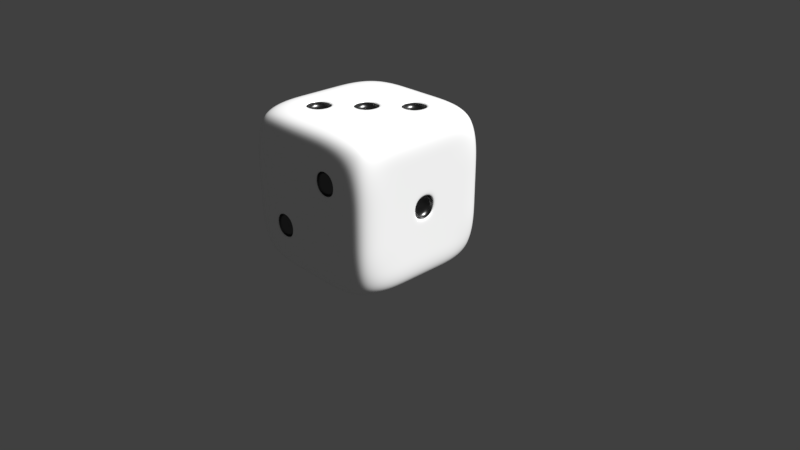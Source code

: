 # Source: de.blend  (saved by Blender 2.78.0; exported with 4.5.12 LTS)
import bpy
from mathutils import Matrix  # noqa: F401  (used for matrix-valued properties, if any)

bpy.ops.wm.read_factory_settings(use_empty=True)
scene = bpy.context.scene
scene.name = 'Scene'

# ---- collections
col_collection_1 = bpy.data.collections.new('Collection 1'); scene.collection.children.link(col_collection_1)

# ---- materials (node trees are filled in below, after node groups)
mat_black = bpy.data.materials.new('Black')
mat_black.alpha_threshold = 0.0
mat_black.roughness = 0.5
mat_white = bpy.data.materials.new('White')
mat_white.alpha_threshold = 0.0
mat_white.roughness = 0.5

# ---- node groups
ng_fresnel = bpy.data.node_groups.new('Fresnel', 'ShaderNodeTree')
_s = ng_fresnel.interface.new_socket(name='Dielectric', in_out='OUTPUT', socket_type='NodeSocketFloat')
_s.subtype = 'FACTOR'
_s.min_value = 0.0
_s.max_value = 1.0
_s = ng_fresnel.interface.new_socket(name='Metal', in_out='OUTPUT', socket_type='NodeSocketFloat')
_s.min_value = 0.0
_s.max_value = 0.0
_s = ng_fresnel.interface.new_socket(name='Rim', in_out='OUTPUT', socket_type='NodeSocketFloat')
_s.min_value = 0.0
_s.max_value = 0.0
_s = ng_fresnel.interface.new_socket(name='Roughness', in_out='INPUT', socket_type='NodeSocketFloat')
_s.subtype = 'FACTOR'
_s.default_value = 0.5
_s.min_value = 0.0
_s.max_value = 1.0
_s = ng_fresnel.interface.new_socket(name='Normal', in_out='INPUT', socket_type='NodeSocketVector')
_s.min_value = -1.0
_s.max_value = 1.0
_s.hide_value = True
_s = ng_fresnel.interface.new_socket(name='IOR', in_out='INPUT', socket_type='NodeSocketFloat')
_s.default_value = 1.45
_s.min_value = 0.0
_s.max_value = 1000.0
_s = ng_fresnel.interface.new_socket(name='Rim Effect', in_out='INPUT', socket_type='NodeSocketFloat')
_s.default_value = 0.7
_s.min_value = 0.0
_s.max_value = 1.0
_N = ng_fresnel.nodes; _L = ng_fresnel.links
n0 = _N.new('ShaderNodeMix'); n0.name = 'Mix'; n0.location = (33, 62)
n0.data_type = 'RGBA'
n1 = _N.new('NodeGroupInput'); n1.name = 'Group Input'; n1.location = (-453, 0)
n2 = _N.new('ShaderNodeBump'); n2.name = 'Bump'; n2.location = (-228, 29)
n2.hide = True
n2.inputs[1].default_value = 0.1
n2.inputs[2].default_value = 1.0
n3 = _N.new('ShaderNodeFresnel'); n3.name = 'Fresnel'; n3.location = (253, 53)
n4 = _N.new('ShaderNodeFresnel'); n4.name = 'Fresnel.001'; n4.location = (254, -94)
n5 = _N.new('NodeGroupOutput'); n5.name = 'Group Output'; n5.location = (623, 15)
n6 = _N.new('ShaderNodeMath'); n6.name = 'Math'; n6.location = (441, -51)
n6.operation = 'SUBTRACT'
n7 = _N.new('ShaderNodeMath'); n7.name = 'Math.001'; n7.location = (437, -225)
n7.operation = 'POWER'
n7.inputs[1].default_value = 2.0
n8 = _N.new('ShaderNodeLayerWeight'); n8.name = 'Layer Weight'; n8.location = (236, -228)
n9 = _N.new('ShaderNodeNewGeometry'); n9.name = 'Geometry'; n9.location = (-301, -199)
n9.width = 138
n9.hide = True
_L.new(n3.outputs[0], n5.inputs[0])
_L.new(n0.outputs[2], n3.inputs[1])
_L.new(n9.outputs[4], n0.inputs[7])
_L.new(n2.outputs[0], n0.inputs[6])
_L.new(n1.outputs[0], n0.inputs[0])
_L.new(n1.outputs[1], n2.inputs[4])
_L.new(n1.outputs[2], n3.inputs[0])
_L.new(n9.outputs[4], n4.inputs[1])
_L.new(n3.outputs[0], n6.inputs[0])
_L.new(n4.outputs[0], n6.inputs[1])
_L.new(n6.outputs[0], n5.inputs[1])
_L.new(n1.outputs[2], n4.inputs[0])
_L.new(n8.outputs[1], n7.inputs[0])
_L.new(n7.outputs[0], n5.inputs[2])
_L.new(n1.outputs[3], n8.inputs[0])
_L.new(n1.outputs[1], n8.inputs[1])
n5.is_active_output = True
ng_reflection = bpy.data.node_groups.new('Reflection', 'ShaderNodeTree')
_s = ng_reflection.interface.new_socket(name='Shader', in_out='OUTPUT', socket_type='NodeSocketShader')
_s = ng_reflection.interface.new_socket(name='Shader', in_out='INPUT', socket_type='NodeSocketShader')
_s = ng_reflection.interface.new_socket(name='Roughness', in_out='INPUT', socket_type='NodeSocketFloat')
_s.subtype = 'FACTOR'
_s.default_value = 0.5
_s.min_value = 0.0
_s.max_value = 1.0
_s = ng_reflection.interface.new_socket(name='Reflection', in_out='INPUT', socket_type='NodeSocketFloat')
_s.subtype = 'FACTOR'
_s.default_value = 0.5
_s.min_value = 0.0
_s.max_value = 1.0
_s = ng_reflection.interface.new_socket(name='Normal', in_out='INPUT', socket_type='NodeSocketVector')
_s.min_value = -1.0
_s.max_value = 1.0
_s.hide_value = True
_N = ng_reflection.nodes; _L = ng_reflection.links
n0 = _N.new('NodeGroupOutput'); n0.name = 'Group Output'; n0.location = (538, -28)
n1 = _N.new('ShaderNodeMixShader'); n1.name = 'Mix Shader'; n1.location = (314, -14)
n2 = _N.new('ShaderNodeMix'); n2.name = 'Mix'; n2.location = (93, 149)
n2.data_type = 'RGBA'
n2.inputs[7].default_value = (1.0, 1.0, 1.0, 1.0)
n3 = _N.new('ShaderNodeBsdfAnisotropic'); n3.name = 'Glossy BSDF'; n3.location = (17, -167)
n3.distribution = 'GGX'
n3.inputs[0].default_value = (1.0, 1.0, 1.0, 1.0)
n4 = _N.new('ShaderNodeGroup'); n4.name = 'Group'; n4.location = (-145, 158)
n4.node_tree = ng_fresnel
n4.inputs[2].default_value = 1.45
n4.inputs[3].default_value = 0.5
n5 = _N.new('NodeGroupInput'); n5.name = 'Group Input'; n5.location = (-411, -5)
n6 = _N.new('ShaderNodeMath'); n6.name = 'Math'; n6.location = (0, 0)
n6.operation = 'POWER'
_L.new(n5.outputs[0], n1.inputs[1])
_L.new(n3.outputs[0], n1.inputs[2])
_L.new(n5.outputs[1], n4.inputs[0])
_L.new(n5.outputs[3], n4.inputs[1])
_L.new(n5.outputs[3], n3.inputs[4])
_L.new(n1.outputs[0], n0.inputs[0])
_L.new(n2.outputs[2], n1.inputs[0])
_L.new(n4.outputs[0], n2.inputs[0])
_L.new(n5.outputs[2], n2.inputs[6])
_L.new(n5.outputs[1], n6.inputs[0])
_L.new(n6.outputs[0], n3.inputs[1])
n0.is_active_output = True
ng_pbr_dielectric = bpy.data.node_groups.new('PBR Dielectric', 'ShaderNodeTree')
_s = ng_pbr_dielectric.interface.new_socket(name='Shader', in_out='OUTPUT', socket_type='NodeSocketShader')
_s = ng_pbr_dielectric.interface.new_socket(name='Color', in_out='INPUT', socket_type='NodeSocketColor')
_s.default_value = (0.8, 0.01881, 0.02768, 1.0)
_s = ng_pbr_dielectric.interface.new_socket(name='Roughness', in_out='INPUT', socket_type='NodeSocketFloat')
_s.subtype = 'FACTOR'
_s.min_value = 0.0
_s.max_value = 1.0
_s = ng_pbr_dielectric.interface.new_socket(name='Reflection', in_out='INPUT', socket_type='NodeSocketFloat')
_s.subtype = 'FACTOR'
_s.default_value = 0.2182
_s.min_value = 0.0
_s.max_value = 1.0
_s = ng_pbr_dielectric.interface.new_socket(name='Normal', in_out='INPUT', socket_type='NodeSocketVector')
_s.min_value = -1.0
_s.max_value = 1.0
_s.hide_value = True
_N = ng_pbr_dielectric.nodes; _L = ng_pbr_dielectric.links
n0 = _N.new('NodeGroupOutput'); n0.name = 'Group Output'; n0.location = (442, 0)
n1 = _N.new('ShaderNodeGroup'); n1.name = 'Group.001'; n1.location = (242, -42)
n1.node_tree = ng_reflection
n2 = _N.new('NodeGroupInput'); n2.name = 'Group Input'; n2.location = (-495, 2)
n3 = _N.new('ShaderNodeBsdfDiffuse'); n3.name = 'Diffuse BSDF'; n3.location = (43, 226)
n4 = _N.new('ShaderNodeMath'); n4.name = 'Math'; n4.location = (-80, 64)
n4.operation = 'POWER'
n4.inputs[1].default_value = 2.0
n5 = _N.new('ShaderNodeMath'); n5.name = 'Math.001'; n5.location = (-84, -101)
n5.operation = 'POWER'
n5.inputs[1].default_value = 2.0
_L.new(n3.outputs[0], n1.inputs[0])
_L.new(n1.outputs[0], n0.inputs[0])
_L.new(n2.outputs[0], n3.inputs[0])
_L.new(n2.outputs[1], n4.inputs[0])
_L.new(n2.outputs[2], n5.inputs[0])
_L.new(n2.outputs[3], n3.inputs[2])
_L.new(n2.outputs[3], n1.inputs[3])
_L.new(n4.outputs[0], n3.inputs[1])
_L.new(n4.outputs[0], n1.inputs[1])
_L.new(n5.outputs[0], n1.inputs[2])
n0.is_active_output = True

# ---- material node trees
mat_black.use_nodes = True; mat_black.node_tree.nodes.clear()
_N = mat_black.node_tree.nodes; _L = mat_black.node_tree.links
n0 = _N.new('ShaderNodeOutputMaterial'); n0.name = 'Material Output'; n0.location = (300, 300)
n1 = _N.new('ShaderNodeGroup'); n1.name = 'Group'; n1.location = (62, 335)
n1.node_tree = ng_pbr_dielectric
n1.inputs[0].default_value = (0.0, 0.0, 0.0, 1.0)
n1.inputs[1].default_value = 0.3
n1.inputs[2].default_value = 0.3
n1.inputs[3].default_value = (0.0, 0.0, 0.0)
_L.new(n1.outputs[0], n0.inputs[0])
n0.is_active_output = True
mat_white.use_nodes = True; mat_white.node_tree.nodes.clear()
_N = mat_white.node_tree.nodes; _L = mat_white.node_tree.links
n0 = _N.new('ShaderNodeOutputMaterial'); n0.name = 'Material Output'; n0.location = (300, 300)
n1 = _N.new('ShaderNodeGroup'); n1.name = 'Group'; n1.location = (39, 342)
n1.node_tree = ng_pbr_dielectric
n1.inputs[0].default_value = (1.0, 1.0, 1.0, 1.0)
n1.inputs[1].default_value = 0.3
n1.inputs[2].default_value = 0.3
n1.inputs[3].default_value = (0.0, 0.0, 0.0)
_L.new(n1.outputs[0], n0.inputs[0])
n0.is_active_output = True

# ---- world
world_world = bpy.data.worlds.new('World'); scene.world = world_world
world_world.color = (0.05088, 0.05088, 0.05088)
world_world.use_sun_shadow = False
world_world.sun_shadow_jitter_overblur = 0.0
world_world.cycles.sampling_method = 'MANUAL'

# ---- cameras
cam_camera = bpy.data.cameras.new('Camera')
cam_camera.clip_end = 100.0
cam_camera.lens = 35.0
cam_camera.sensor_width = 32.0
cam_camera.sensor_height = 18.0
cam_camera.ortho_scale = 7.314
cam_camera.dof.focus_distance = 0.0

# ---- lights
light_lamp = bpy.data.lights.new('Lamp', 'SUN')
light_lamp.transmission_factor = 0.0
light_lamp.cutoff_distance = 30.0
light_lamp.angle = 0.1993
light_lamp.energy = 5.0
light_lamp.shadow_buffer_clip_start = 1.001
light_lamp.shadow_soft_size = 0.1
light_lamp.shadow_cascade_max_distance = 1000.0

# ---- meshes
me_cube = bpy.data.meshes.new('Cube')
me_cube.from_pydata([(-0.8927, -0.8927, -0.8927), (-0.8927, -0.8927, 0.8927), (-0.8927, 0.8927, -0.8927), (-0.8927, 0.8927, 0.8927), (0.8927, -0.8927, -0.8927), (0.8927, -0.8927, 0.8927), (0.8927, 0.8927, -0.8927), (0.8927, 0.8927, 0.8927), (-1.0, 0.6, -1.0), (-1.0, 0.2, -1.0), (-1.0, -0.2, -1.0), (-1.0, -0.6, -1.0), (-1.0, -1.0, -0.6), (-1.0, -1.0, -0.2), (-1.0, -1.0, 0.2), (-1.0, -1.0, 0.6), (-1.0, -0.6, 1.0), (-1.0, -0.2, 1.0), (-1.0, 0.2, 1.0), (-1.0, 0.6, 1.0), (-1.0, 1.0, 0.6), (-1.0, 1.0, 0.2), (-1.0, 1.0, -0.2), (-1.0, 1.0, -0.6), (0.6, 1.0, -1.0), (0.2, 1.0, -1.0), (-0.2, 1.0, -1.0), (-0.6, 1.0, -1.0), (-0.6, 1.0, 1.0), (-0.2, 1.0, 1.0), (0.2, 1.0, 1.0), (0.6, 1.0, 1.0), (1.0, 1.0, 0.6), (1.0, 1.0, 0.2), (1.0, 1.0, -0.2), (1.0, 1.0, -0.6), (1.0, -0.6, -1.0), (1.0, -0.2, -1.0), (1.0, 0.2, -1.0), (1.0, 0.6, -1.0), (1.0, 0.6, 1.0), (1.0, 0.2, 1.0), (1.0, -0.2, 1.0), (1.0, -0.6, 1.0), (1.0, -1.0, 0.6), (1.0, -1.0, 0.2), (1.0, -1.0, -0.2), (1.0, -1.0, -0.6), (-0.6, -1.0, -1.0), (-0.2, -1.0, -1.0), (0.2, -1.0, -1.0), (0.6, -1.0, -1.0), (0.6, -1.0, 1.0), (0.2, -1.0, 1.0), (-0.2, -1.0, 1.0), (-0.6, -1.0, 1.0), (0.6, 0.6, 1.0), (0.6, 0.2, 1.0), (0.6, -0.2, 1.0), (0.6, -0.6, 1.0), (0.2, 0.6, 1.0), (0.2, 0.2, 1.0), (0.2, -0.2, 1.0), (0.2, -0.6, 1.0), (-0.2, 0.6, 1.0), (-0.2, 0.2, 1.0), (-0.2, -0.2, 1.0), (-0.2, -0.6, 1.0), (-0.6, 0.6, 1.0), (-0.6, 0.2, 1.0), (-0.6, -0.2, 1.0), (-0.6, -0.6, 1.0), (-0.6, 0.6, -1.0), (-0.6, 0.2, -1.0), (-0.6, -0.2, -1.0), (-0.6, -0.6, -1.0), (-0.2, 0.6, -1.0), (-0.2, 0.2, -1.0), (-0.2, -0.2, -1.0), (-0.2, -0.6, -1.0), (0.2, 0.6, -1.0), (0.2, 0.2, -1.0), (0.2, -0.2, -1.0), (0.2, -0.6, -1.0), (0.6, 0.6, -1.0), (0.6, 0.2, -1.0), (0.6, -0.2, -1.0), (0.6, -0.6, -1.0), (0.6, -1.0, -0.6), (0.2, -1.0, -0.6), (-0.2, -1.0, -0.6), (-0.6, -1.0, -0.6), (0.6, -1.0, -0.2), (0.2, -1.0, -0.2), (-0.2, -1.0, -0.2), (-0.6, -1.0, -0.2), (0.6, -1.0, 0.2), (0.2, -1.0, 0.2), (-0.2, -1.0, 0.2), (-0.6, -1.0, 0.2), (0.6, -1.0, 0.6), (0.2, -1.0, 0.6), (-0.2, -1.0, 0.6), (-0.6, -1.0, 0.6), (1.0, 0.6, -0.6), (1.0, 0.2, -0.6), (1.0, -0.2, -0.6), (1.0, -0.6, -0.6), (1.0, 0.6, -0.2), (1.0, 0.2, -0.2), (1.0, -0.2, -0.2), (1.0, -0.6, -0.2), (1.0, 0.6, 0.2), (1.0, 0.2, 0.2), (1.0, -0.2, 0.2), (1.0, -0.6, 0.2), (1.0, 0.6, 0.6), (1.0, 0.2, 0.6), (1.0, -0.2, 0.6), (1.0, -0.6, 0.6), (-0.6, 1.0, -0.6), (-0.2, 1.0, -0.6), (0.2, 1.0, -0.6), (0.6, 1.0, -0.6), (-0.6, 1.0, -0.2), (-0.2, 1.0, -0.2), (0.2, 1.0, -0.2), (0.6, 1.0, -0.2), (-0.6, 1.0, 0.2), (-0.2, 1.0, 0.2), (0.2, 1.0, 0.2), (0.6, 1.0, 0.2), (-0.6, 1.0, 0.6), (-0.2, 1.0, 0.6), (0.2, 1.0, 0.6), (0.6, 1.0, 0.6), (-1.0, -0.6, -0.6), (-1.0, -0.2, -0.6), (-1.0, 0.2, -0.6), (-1.0, 0.6, -0.6), (-1.0, -0.6, -0.2), (-1.0, -0.2, -0.2), (-1.0, 0.2, -0.2), (-1.0, 0.6, -0.2), (-1.0, -0.6, 0.2), (-1.0, -0.2, 0.2), (-1.0, 0.2, 0.2), (-1.0, 0.6, 0.2), (-1.0, -0.6, 0.6), (-1.0, -0.2, 0.6), (-1.0, 0.2, 0.6), (-1.0, 0.6, 0.6), (0.5518, 0.5518, 1.0), (0.2482, 0.5518, 1.0), (0.2482, 0.2482, 1.0), (0.5518, 0.2482, 1.0), (0.1518, 0.1518, 1.0), (-0.1518, 0.1518, 1.0), (-0.1518, -0.1518, 1.0), (0.1518, -0.1518, 1.0), (-0.2482, -0.2482, 1.0), (-0.5518, -0.2482, 1.0), (-0.5518, -0.5518, 1.0), (-0.2482, -0.5518, 1.0), (-0.5518, 0.5518, -1.0), (-0.2482, 0.5518, -1.0), (-0.2482, 0.2482, -1.0), (-0.5518, 0.2482, -1.0), (-0.5518, -0.2482, -1.0), (-0.2482, -0.2482, -1.0), (-0.2482, -0.5518, -1.0), (-0.5518, -0.5518, -1.0), (0.2482, 0.5518, -1.0), (0.5518, 0.5518, -1.0), (0.5518, 0.2482, -1.0), (0.2482, 0.2482, -1.0), (0.2482, -0.2482, -1.0), (0.5518, -0.2482, -1.0), (0.5518, -0.5518, -1.0), (0.2482, -0.5518, -1.0), (-0.2482, -1.0, -0.5518), (-0.2482, -1.0, -0.2482), (-0.5518, -1.0, -0.2482), (-0.5518, -1.0, -0.5518), (0.5518, -1.0, 0.2482), (0.5518, -1.0, 0.5518), (0.2482, -1.0, 0.5518), (0.2482, -1.0, 0.2482), (1.0, 0.1518, -0.1518), (1.0, 0.1518, 0.1518), (1.0, -0.1518, 0.1518), (1.0, -0.1518, -0.1518), (-0.5518, 1.0, -0.5518), (-0.5518, 1.0, -0.2482), (-0.2482, 1.0, -0.2482), (-0.2482, 1.0, -0.5518), (0.2482, 1.0, -0.5518), (0.2482, 1.0, -0.2482), (0.5518, 1.0, -0.2482), (0.5518, 1.0, -0.5518), (-0.1518, 1.0, -0.1518), (-0.1518, 1.0, 0.1518), (0.1518, 1.0, 0.1518), (0.1518, 1.0, -0.1518), (-0.5518, 1.0, 0.2482), (-0.5518, 1.0, 0.5518), (-0.2482, 1.0, 0.5518), (-0.2482, 1.0, 0.2482), (0.2482, 1.0, 0.2482), (0.2482, 1.0, 0.5518), (0.5518, 1.0, 0.5518), (0.5518, 1.0, 0.2482), (-1.0, -0.5518, -0.5518), (-1.0, -0.5518, -0.2482), (-1.0, -0.2482, -0.2482), (-1.0, -0.2482, -0.5518), (-1.0, 0.2482, -0.5518), (-1.0, 0.2482, -0.2482), (-1.0, 0.5518, -0.2482), (-1.0, 0.5518, -0.5518), (-1.0, -0.5518, -0.1518), (-1.0, -0.5518, 0.1518), (-1.0, -0.2482, 0.1518), (-1.0, -0.2482, -0.1518), (-1.0, 0.2482, -0.1518), (-1.0, 0.2482, 0.1518), (-1.0, 0.5518, 0.1518), (-1.0, 0.5518, -0.1518), (-1.0, -0.5518, 0.2482), (-1.0, -0.5518, 0.5518), (-1.0, -0.2482, 0.5518), (-1.0, -0.2482, 0.2482), (-1.0, 0.2482, 0.2482), (-1.0, 0.2482, 0.5518), (-1.0, 0.5518, 0.5518), (-1.0, 0.5518, 0.2482), (0.5518, 0.5518, 0.8982), (0.2482, 0.5518, 0.8982), (0.2482, 0.2482, 0.8982), (0.5518, 0.2482, 0.8982), (0.1518, 0.1518, 0.8982), (-0.1518, 0.1518, 0.8982), (-0.1518, -0.1518, 0.8982), (0.1518, -0.1518, 0.8982), (-0.2482, -0.2482, 0.8982), (-0.5518, -0.2482, 0.8982), (-0.5518, -0.5518, 0.8982), (-0.2482, -0.5518, 0.8982), (-0.5518, 0.5518, -0.8982), (-0.2482, 0.5518, -0.8982), (-0.2482, 0.2482, -0.8982), (-0.5518, 0.2482, -0.8982), (-0.5518, -0.2482, -0.8982), (-0.2482, -0.2482, -0.8982), (-0.2482, -0.5518, -0.8982), (-0.5518, -0.5518, -0.8982), (0.2482, 0.5518, -0.8982), (0.5518, 0.5518, -0.8982), (0.5518, 0.2482, -0.8982), (0.2482, 0.2482, -0.8982), (0.2482, -0.2482, -0.8982), (0.5518, -0.2482, -0.8982), (0.5518, -0.5518, -0.8982), (0.2482, -0.5518, -0.8982), (-0.2482, -0.8982, -0.5518), (-0.2482, -0.8982, -0.2482), (-0.5518, -0.8982, -0.2482), (-0.5518, -0.8982, -0.5518), (0.5518, -0.8982, 0.2482), (0.5518, -0.8982, 0.5518), (0.2482, -0.8982, 0.5518), (0.2482, -0.8982, 0.2482), (0.8982, 0.1518, -0.1518), (0.8982, 0.1518, 0.1518), (0.8982, -0.1518, 0.1518), (0.8982, -0.1518, -0.1518), (-0.5518, 0.8982, -0.5518), (-0.5518, 0.8982, -0.2482), (-0.2482, 0.8982, -0.2482), (-0.2482, 0.8982, -0.5518), (0.2482, 0.8982, -0.5518), (0.2482, 0.8982, -0.2482), (0.5518, 0.8982, -0.2482), (0.5518, 0.8982, -0.5518), (-0.1518, 0.8982, -0.1518), (-0.1518, 0.8982, 0.1518), (0.1518, 0.8982, 0.1518), (0.1518, 0.8982, -0.1518), (-0.5518, 0.8982, 0.2482), (-0.5518, 0.8982, 0.5518), (-0.2482, 0.8982, 0.5518), (-0.2482, 0.8982, 0.2482), (0.2482, 0.8982, 0.2482), (0.2482, 0.8982, 0.5518), (0.5518, 0.8982, 0.5518), (0.5518, 0.8982, 0.2482), (-0.8982, -0.5518, -0.5518), (-0.8982, -0.5518, -0.2482), (-0.8982, -0.2482, -0.2482), (-0.8982, -0.2482, -0.5518), (-0.8982, 0.2482, -0.5518), (-0.8982, 0.2482, -0.2482), (-0.8982, 0.5518, -0.2482), (-0.8982, 0.5518, -0.5518), (-0.8982, -0.5518, -0.1518), (-0.8982, -0.5518, 0.1518), (-0.8982, -0.2482, 0.1518), (-0.8982, -0.2482, -0.1518), (-0.8982, 0.2482, -0.1518), (-0.8982, 0.2482, 0.1518), (-0.8982, 0.5518, 0.1518), (-0.8982, 0.5518, -0.1518), (-0.8982, -0.5518, 0.2482), (-0.8982, -0.5518, 0.5518), (-0.8982, -0.2482, 0.5518), (-0.8982, -0.2482, 0.2482), (-0.8982, 0.2482, 0.2482), (-0.8982, 0.2482, 0.5518), (-0.8982, 0.5518, 0.5518), (-0.8982, 0.5518, 0.2482)], [], [(151, 19, 3, 20), (135, 31, 7, 32), (119, 43, 5, 44), (103, 55, 1, 15), (87, 36, 4, 51), (71, 16, 1, 55), (43, 59, 52, 5), (59, 63, 53, 52), (63, 67, 54, 53), (67, 71, 55, 54), (7, 31, 56, 40), (40, 56, 57, 41), (41, 57, 58, 42), (42, 58, 59, 43), (31, 30, 60, 56), (252, 253, 254, 255), (57, 61, 62, 58), (58, 62, 63, 59), (30, 29, 64, 60), (60, 64, 65, 61), (164, 248, 251, 167), (62, 66, 67, 63), (29, 28, 68, 64), (64, 68, 69, 65), (65, 69, 70, 66), (167, 251, 250, 166), (28, 3, 19, 68), (68, 19, 18, 69), (69, 18, 17, 70), (70, 17, 16, 71), (11, 75, 48, 0), (75, 79, 49, 48), (79, 83, 50, 49), (83, 87, 51, 50), (2, 27, 72, 8), (8, 72, 73, 9), (9, 73, 74, 10), (10, 74, 75, 11), (27, 26, 76, 72), (166, 250, 249, 165), (73, 77, 78, 74), (165, 249, 248, 164), (26, 25, 80, 76), (76, 80, 81, 77), (77, 81, 82, 78), (78, 82, 83, 79), (25, 24, 84, 80), (248, 249, 250, 251), (81, 85, 86, 82), (160, 244, 247, 163), (24, 6, 39, 84), (84, 39, 38, 85), (85, 38, 37, 86), (86, 37, 36, 87), (48, 91, 12, 0), (91, 95, 13, 12), (95, 99, 14, 13), (99, 103, 15, 14), (4, 47, 88, 51), (51, 88, 89, 50), (50, 89, 90, 49), (49, 90, 91, 48), (47, 46, 92, 88), (88, 92, 93, 89), (89, 93, 94, 90), (163, 247, 246, 162), (46, 45, 96, 92), (92, 96, 97, 93), (93, 97, 98, 94), (94, 98, 99, 95), (45, 44, 100, 96), (162, 246, 245, 161), (97, 101, 102, 98), (98, 102, 103, 99), (44, 5, 52, 100), (100, 52, 53, 101), (101, 53, 54, 102), (102, 54, 55, 103), (36, 107, 47, 4), (107, 111, 46, 47), (111, 115, 45, 46), (115, 119, 44, 45), (6, 35, 104, 39), (39, 104, 105, 38), (38, 105, 106, 37), (37, 106, 107, 36), (35, 34, 108, 104), (104, 108, 109, 105), (105, 109, 110, 106), (106, 110, 111, 107), (34, 33, 112, 108), (108, 112, 113, 109), (161, 245, 244, 160), (110, 114, 115, 111), (33, 32, 116, 112), (112, 116, 117, 113), (113, 117, 118, 114), (114, 118, 119, 115), (32, 7, 40, 116), (116, 40, 41, 117), (117, 41, 42, 118), (118, 42, 43, 119), (24, 123, 35, 6), (123, 127, 34, 35), (127, 131, 33, 34), (131, 135, 32, 33), (2, 23, 120, 27), (27, 120, 121, 26), (26, 121, 122, 25), (25, 122, 123, 24), (23, 22, 124, 120), (244, 245, 246, 247), (121, 125, 126, 122), (156, 240, 243, 159), (22, 21, 128, 124), (124, 128, 129, 125), (159, 243, 242, 158), (126, 130, 131, 127), (21, 20, 132, 128), (158, 242, 241, 157), (129, 133, 134, 130), (157, 241, 240, 156), (20, 3, 28, 132), (132, 28, 29, 133), (133, 29, 30, 134), (134, 30, 31, 135), (8, 139, 23, 2), (139, 143, 22, 23), (143, 147, 21, 22), (147, 151, 20, 21), (0, 12, 136, 11), (11, 136, 137, 10), (10, 137, 138, 9), (9, 138, 139, 8), (12, 13, 140, 136), (240, 241, 242, 243), (137, 141, 142, 138), (152, 236, 239, 155), (13, 14, 144, 140), (155, 239, 238, 154), (141, 145, 146, 142), (154, 238, 237, 153), (14, 15, 148, 144), (153, 237, 236, 152), (145, 149, 150, 146), (236, 237, 238, 239), (15, 1, 16, 148), (148, 16, 17, 149), (149, 17, 18, 150), (150, 18, 19, 151), (60, 153, 152, 56), (61, 154, 153, 60), (57, 155, 154, 61), (56, 152, 155, 57), (65, 157, 156, 61), (66, 158, 157, 65), (62, 159, 158, 66), (61, 156, 159, 62), (70, 161, 160, 66), (71, 162, 161, 70), (67, 163, 162, 71), (66, 160, 163, 67), (76, 165, 164, 72), (77, 166, 165, 76), (73, 167, 166, 77), (72, 164, 167, 73), (78, 169, 168, 74), (79, 170, 169, 78), (75, 171, 170, 79), (74, 168, 171, 75), (84, 173, 172, 80), (85, 174, 173, 84), (81, 175, 174, 85), (80, 172, 175, 81), (86, 177, 176, 82), (87, 178, 177, 86), (83, 179, 178, 87), (82, 176, 179, 83), (94, 181, 180, 90), (95, 182, 181, 94), (91, 183, 182, 95), (90, 180, 183, 91), (100, 185, 184, 96), (101, 186, 185, 100), (97, 187, 186, 101), (96, 184, 187, 97), (113, 189, 188, 109), (114, 190, 189, 113), (110, 191, 190, 114), (109, 188, 191, 110), (124, 193, 192, 120), (125, 194, 193, 124), (121, 195, 194, 125), (120, 192, 195, 121), (126, 197, 196, 122), (127, 198, 197, 126), (123, 199, 198, 127), (122, 196, 199, 123), (129, 201, 200, 125), (130, 202, 201, 129), (126, 203, 202, 130), (125, 200, 203, 126), (132, 205, 204, 128), (133, 206, 205, 132), (129, 207, 206, 133), (128, 204, 207, 129), (134, 209, 208, 130), (135, 210, 209, 134), (131, 211, 210, 135), (130, 208, 211, 131), (140, 213, 212, 136), (141, 214, 213, 140), (137, 215, 214, 141), (136, 212, 215, 137), (142, 217, 216, 138), (143, 218, 217, 142), (139, 219, 218, 143), (138, 216, 219, 139), (144, 221, 220, 140), (145, 222, 221, 144), (141, 223, 222, 145), (140, 220, 223, 141), (146, 225, 224, 142), (147, 226, 225, 146), (143, 227, 226, 147), (142, 224, 227, 143), (148, 229, 228, 144), (149, 230, 229, 148), (145, 231, 230, 149), (144, 228, 231, 145), (150, 233, 232, 146), (151, 234, 233, 150), (147, 235, 234, 151), (146, 232, 235, 147), (169, 253, 252, 168), (170, 254, 253, 169), (171, 255, 254, 170), (168, 252, 255, 171), (256, 257, 258, 259), (173, 257, 256, 172), (174, 258, 257, 173), (175, 259, 258, 174), (172, 256, 259, 175), (260, 261, 262, 263), (177, 261, 260, 176), (178, 262, 261, 177), (179, 263, 262, 178), (176, 260, 263, 179), (264, 265, 266, 267), (181, 265, 264, 180), (182, 266, 265, 181), (183, 267, 266, 182), (180, 264, 267, 183), (268, 269, 270, 271), (185, 269, 268, 184), (186, 270, 269, 185), (187, 271, 270, 186), (184, 268, 271, 187), (272, 273, 274, 275), (189, 273, 272, 188), (190, 274, 273, 189), (191, 275, 274, 190), (188, 272, 275, 191), (276, 277, 278, 279), (193, 277, 276, 192), (194, 278, 277, 193), (195, 279, 278, 194), (192, 276, 279, 195), (280, 281, 282, 283), (197, 281, 280, 196), (198, 282, 281, 197), (199, 283, 282, 198), (196, 280, 283, 199), (284, 285, 286, 287), (201, 285, 284, 200), (202, 286, 285, 201), (203, 287, 286, 202), (200, 284, 287, 203), (288, 289, 290, 291), (205, 289, 288, 204), (206, 290, 289, 205), (207, 291, 290, 206), (204, 288, 291, 207), (292, 293, 294, 295), (209, 293, 292, 208), (210, 294, 293, 209), (211, 295, 294, 210), (208, 292, 295, 211), (296, 297, 298, 299), (213, 297, 296, 212), (214, 298, 297, 213), (215, 299, 298, 214), (212, 296, 299, 215), (300, 301, 302, 303), (217, 301, 300, 216), (218, 302, 301, 217), (219, 303, 302, 218), (216, 300, 303, 219), (304, 305, 306, 307), (221, 305, 304, 220), (222, 306, 305, 221), (223, 307, 306, 222), (220, 304, 307, 223), (308, 309, 310, 311), (225, 309, 308, 224), (226, 310, 309, 225), (227, 311, 310, 226), (224, 308, 311, 227), (312, 313, 314, 315), (229, 313, 312, 228), (230, 314, 313, 229), (231, 315, 314, 230), (228, 312, 315, 231), (316, 317, 318, 319), (233, 317, 316, 232), (234, 318, 317, 233), (235, 319, 318, 234), (232, 316, 319, 235)])
me_cube.polygons.foreach_set('use_smooth', [True] * 318)
me_cube.polygons.foreach_set('material_index', [1, 1, 1, 1, 1, 1, 1, 1, 1, 1, 1, 1, 1, 1, 1, 0, 1, 1, 1, 1, 0, 1, 1, 1, 1, 0, 1, 1, 1, 1, 1, 1, 1, 1, 1, 1, 1, 1, 1, 0, 1, 0, 1, 1, 1, 1, 1, 0, 1, 0, 1, 1, 1, 1, 1, 1, 1, 1, 1, 1, 1, 1, 1, 1, 1, 0, 1, 1, 1, 1, 1, 0, 1, 1, 1, 1, 1, 1, 1, 1, 1, 1, 1, 1, 1, 1, 1, 1, 1, 1, 1, 1, 0, 1, 1, 1, 1, 1, 1, 1, 1, 1, 1, 1, 1, 1, 1, 1, 1, 1, 1, 0, 1, 0, 1, 1, 0, 1, 1, 0, 1, 0, 1, 1, 1, 1, 1, 1, 1, 1, 1, 1, 1, 1, 1, 0, 1, 0, 1, 0, 1, 0, 1, 0, 1, 0, 1, 1, 1, 1, 1, 1, 1, 1, 1, 1, 1, 1, 1, 1, 1, 1, 1, 1, 1, 1, 1, 1, 1, 1, 1, 1, 1, 1, 1, 1, 1, 1, 1, 1, 1, 1, 1, 1, 1, 1, 1, 1, 1, 1, 1, 1, 1, 1, 1, 1, 1, 1, 1, 1, 1, 1, 1, 1, 1, 1, 1, 1, 1, 1, 1, 1, 1, 1, 1, 1, 1, 1, 1, 1, 1, 1, 1, 1, 1, 1, 1, 1, 1, 1, 1, 1, 1, 1, 0, 0, 0, 0, 0, 0, 0, 0, 0, 0, 0, 0, 0, 0, 0, 0, 0, 0, 0, 0, 0, 0, 0, 0, 0, 0, 0, 0, 0, 0, 0, 0, 0, 0, 0, 0, 0, 0, 0, 0, 0, 0, 0, 0, 0, 0, 0, 0, 0, 0, 0, 0, 0, 0, 0, 0, 0, 0, 0, 0, 0, 0, 0, 0, 0, 0, 0, 0, 0, 0, 0, 0, 0, 0, 0, 0, 0, 0, 0, 0, 0, 0, 0, 0])
me_cube.materials.append(mat_black)
me_cube.materials.append(mat_white)
me_cube.use_remesh_preserve_volume = False
me_cube.use_remesh_preserve_attributes = False
me_cube.use_mirror_vertex_groups = False
me_cube.update()

# ---- objects
ob_de = bpy.data.objects.new('De', me_cube)
ob_lamp = bpy.data.objects.new('Lamp', light_lamp)
ob_camera = bpy.data.objects.new('Camera', cam_camera)

# ---- transforms, parenting, visibility, modifiers, constraints
ob_de.location = (0.0, 0.0, 1.0)
ob_de.lineart.crease_threshold = 0.0
_vg = ob_de.vertex_groups.new(name='Black')
_vg = ob_de.vertex_groups.new(name='White')
_m = ob_de.modifiers.new('Subsurf', 'SUBSURF')
_m.uv_smooth = 'PRESERVE_CORNERS'
_m.levels = 3
_m.render_levels = 3
_m.show_only_control_edges = False
ob_lamp.location = (4.076, 1.005, 5.904)
ob_lamp.rotation_euler = (0.6503, 0.05522, 1.866)
ob_lamp.lock_rotations_4d = False
ob_lamp.empty_display_type = 'ARROWS'
ob_lamp.color = (0.0, 0.0, 0.0, 0.0)
ob_lamp.lineart.crease_threshold = 0.0
ob_camera.location = (7.481, -6.508, 5.344)
ob_camera.rotation_euler = (1.109, 0.0, 0.8149)
ob_camera.lock_rotations_4d = False
ob_camera.empty_display_type = 'ARROWS'
ob_camera.color = (0.0, 0.0, 0.0, 0.0)
ob_camera.display_type = 'WIRE'
ob_camera.lineart.crease_threshold = 0.0

# ---- collection membership
col_collection_1.objects.link(ob_de)
col_collection_1.objects.link(ob_lamp)
col_collection_1.objects.link(ob_camera)

# ---- scene / render settings (as saved in the file)
scene.camera = ob_camera
scene.frame_start = 1; scene.frame_end = 250; scene.frame_set(1)
scene.render.engine = 'CYCLES'
scene.render.resolution_percentage = 50
scene.render.dither_intensity = 0.0
scene.cycles.use_denoising = False
scene.cycles.samples = 576
scene.cycles.sampling_pattern = 'TABULATED_SOBOL'
scene.cycles.light_sampling_threshold = 0.0
scene.cycles.use_adaptive_sampling = False
scene.cycles.use_light_tree = False
scene.cycles.blur_glossy = 0.0
scene.cycles.max_bounces = 128
scene.cycles.diffuse_bounces = 128
scene.cycles.glossy_bounces = 128
scene.cycles.transmission_bounces = 128
scene.cycles.volume_bounces = 128
scene.cycles.transparent_max_bounces = 128
scene.cycles.sample_clamp_indirect = 0.0
scene.view_settings.view_transform = 'Standard'
bpy.context.view_layer.update()

